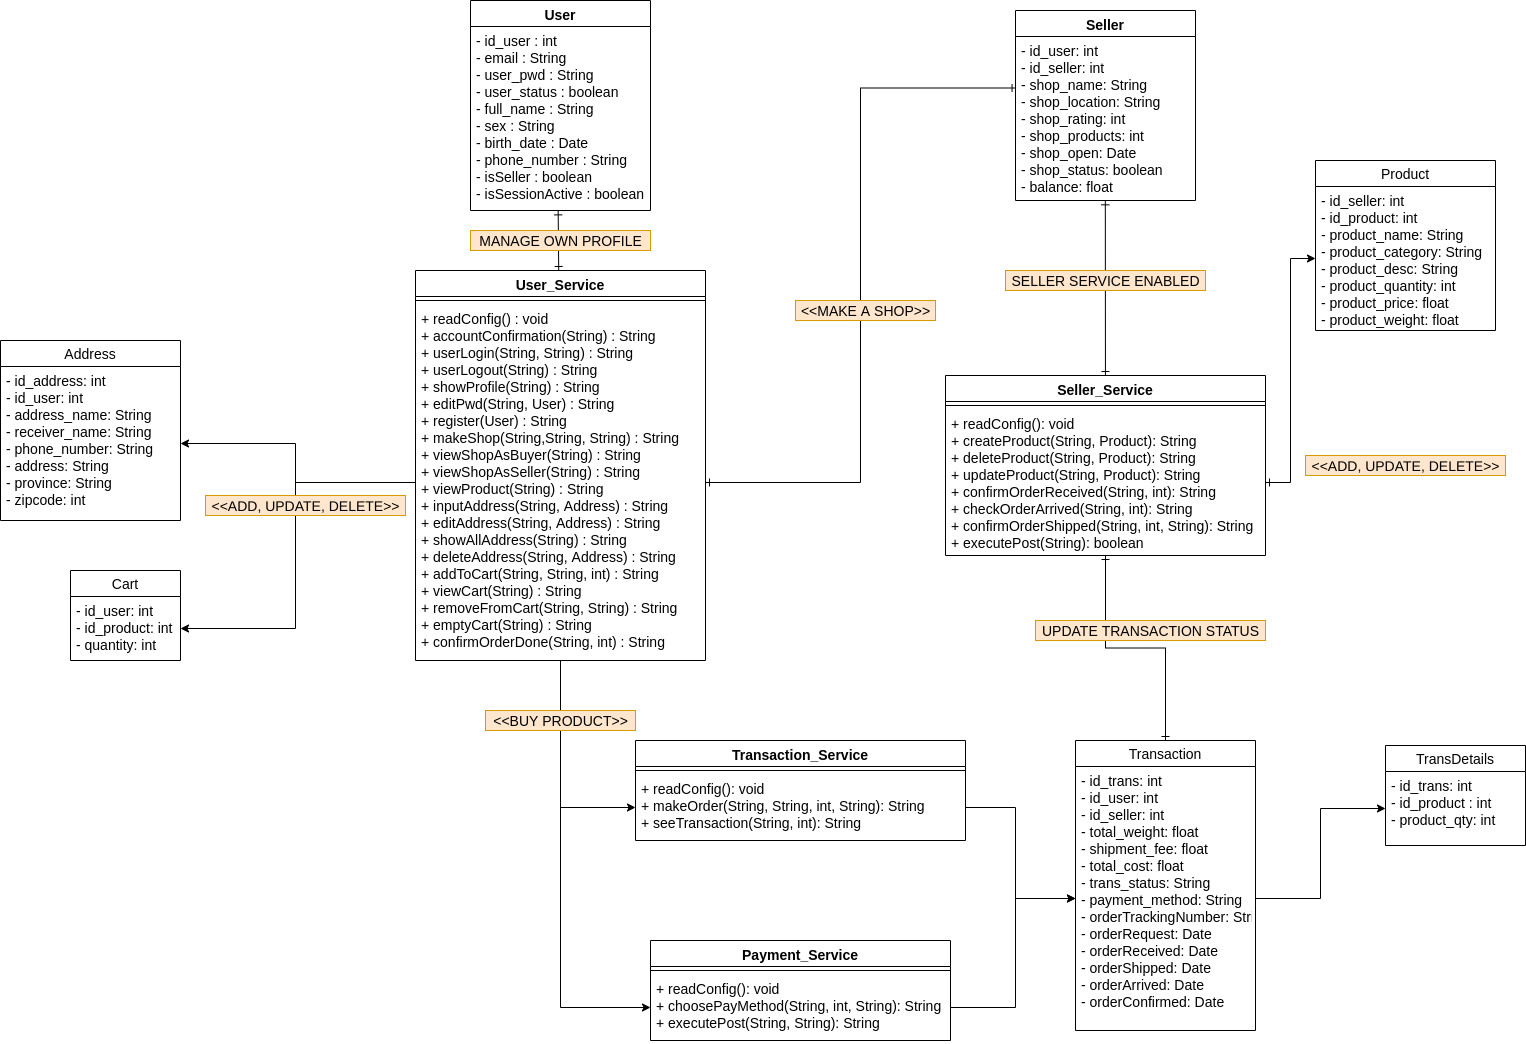

The diagram above was exported from draw.io. Its source (the exported page's mxGraphModel, read from the mxfile embedded in the PNG):
<mxGraphModel dx="1470" dy="825" grid="1" gridSize="10" guides="1" tooltips="1" connect="1" arrows="1" fold="1" page="1" pageScale="1" pageWidth="827" pageHeight="1169" math="0" shadow="0">
  <root>
    <mxCell id="VQAKSaWkM3rU8dV7HYHF-0" />
    <mxCell id="VQAKSaWkM3rU8dV7HYHF-1" parent="VQAKSaWkM3rU8dV7HYHF-0" />
    <mxCell id="V3RLrvgcCoyOCosBzToT-69" style="edgeStyle=orthogonalEdgeStyle;rounded=0;orthogonalLoop=1;jettySize=auto;html=1;entryX=0;entryY=0.5;entryDx=0;entryDy=0;fontSize=14;" edge="1" parent="VQAKSaWkM3rU8dV7HYHF-1" source="V3RLrvgcCoyOCosBzToT-0" target="V3RLrvgcCoyOCosBzToT-16">
      <mxGeometry relative="1" as="geometry" />
    </mxCell>
    <mxCell id="V3RLrvgcCoyOCosBzToT-70" style="edgeStyle=orthogonalEdgeStyle;rounded=0;orthogonalLoop=1;jettySize=auto;html=1;entryX=0;entryY=0.5;entryDx=0;entryDy=0;fontSize=14;" edge="1" parent="VQAKSaWkM3rU8dV7HYHF-1" source="V3RLrvgcCoyOCosBzToT-0" target="V3RLrvgcCoyOCosBzToT-12">
      <mxGeometry relative="1" as="geometry" />
    </mxCell>
    <mxCell id="JnckTsEY1cPgmYZt8VtN-6" style="rounded=0;orthogonalLoop=1;jettySize=auto;html=1;entryX=0.487;entryY=1.002;entryDx=0;entryDy=0;entryPerimeter=0;startArrow=ERone;startFill=0;endArrow=ERone;endFill=0;fontSize=14;" edge="1" parent="VQAKSaWkM3rU8dV7HYHF-1" source="V3RLrvgcCoyOCosBzToT-0" target="V3RLrvgcCoyOCosBzToT-18">
      <mxGeometry relative="1" as="geometry" />
    </mxCell>
    <mxCell id="V3RLrvgcCoyOCosBzToT-0" value="User_Service" style="swimlane;fontStyle=1;align=center;verticalAlign=top;childLayout=stackLayout;horizontal=1;startSize=26;horizontalStack=0;resizeParent=1;resizeParentMax=0;resizeLast=0;collapsible=1;marginBottom=0;fontSize=14;" vertex="1" parent="VQAKSaWkM3rU8dV7HYHF-1">
      <mxGeometry x="440" y="340" width="290" height="390" as="geometry" />
    </mxCell>
    <mxCell id="V3RLrvgcCoyOCosBzToT-2" value="" style="line;strokeWidth=1;fillColor=none;align=left;verticalAlign=middle;spacingTop=-1;spacingLeft=3;spacingRight=3;rotatable=0;labelPosition=right;points=[];portConstraint=eastwest;fontSize=14;" vertex="1" parent="V3RLrvgcCoyOCosBzToT-0">
      <mxGeometry y="26" width="290" height="8" as="geometry" />
    </mxCell>
    <mxCell id="V3RLrvgcCoyOCosBzToT-3" value="+ readConfig() : void&#10;+ accountConfirmation(String) : String&#10;+ userLogin(String, String) : String&#10;+ userLogout(String) : String&#10;+ showProfile(String) : String&#10;+ editPwd(String, User) : String&#10;+ register(User) : String&#10;+ makeShop(String,String, String) : String&#10;+ viewShopAsBuyer(String) : String&#10;+ viewShopAsSeller(String) : String&#10;+ viewProduct(String) : String&#10;+ inputAddress(String, Address) : String&#10;+ editAddress(String, Address) : String&#10;+ showAllAddress(String) : String&#10;+ deleteAddress(String, Address) : String&#10;+ addToCart(String, String, int) : String&#10;+ viewCart(String) : String&#10;+ removeFromCart(String, String) : String&#10;+ emptyCart(String) : String&#10;+ confirmOrderDone(String, int) : String" style="text;strokeColor=none;fillColor=none;align=left;verticalAlign=top;spacingLeft=4;spacingRight=4;overflow=hidden;rotatable=0;points=[[0,0.5],[1,0.5]];portConstraint=eastwest;fontSize=14;" vertex="1" parent="V3RLrvgcCoyOCosBzToT-0">
      <mxGeometry y="34" width="290" height="356" as="geometry" />
    </mxCell>
    <mxCell id="V3RLrvgcCoyOCosBzToT-62" style="edgeStyle=orthogonalEdgeStyle;rounded=0;orthogonalLoop=1;jettySize=auto;html=1;entryX=1;entryY=0.5;entryDx=0;entryDy=0;fontSize=14;" edge="1" parent="VQAKSaWkM3rU8dV7HYHF-1" source="V3RLrvgcCoyOCosBzToT-3" target="V3RLrvgcCoyOCosBzToT-26">
      <mxGeometry relative="1" as="geometry">
        <Array as="points">
          <mxPoint x="320" y="552" />
          <mxPoint x="320" y="513" />
        </Array>
      </mxGeometry>
    </mxCell>
    <mxCell id="V3RLrvgcCoyOCosBzToT-63" style="edgeStyle=orthogonalEdgeStyle;rounded=0;orthogonalLoop=1;jettySize=auto;html=1;entryX=1;entryY=0.5;entryDx=0;entryDy=0;fontSize=14;" edge="1" parent="VQAKSaWkM3rU8dV7HYHF-1" source="V3RLrvgcCoyOCosBzToT-3" target="V3RLrvgcCoyOCosBzToT-32">
      <mxGeometry relative="1" as="geometry">
        <Array as="points">
          <mxPoint x="320" y="552" />
          <mxPoint x="320" y="698" />
        </Array>
      </mxGeometry>
    </mxCell>
    <mxCell id="V3RLrvgcCoyOCosBzToT-64" style="edgeStyle=orthogonalEdgeStyle;rounded=0;orthogonalLoop=1;jettySize=auto;html=1;entryX=0;entryY=0.5;entryDx=0;entryDy=0;fontSize=14;startArrow=ERone;startFill=0;" edge="1" parent="VQAKSaWkM3rU8dV7HYHF-1" source="V3RLrvgcCoyOCosBzToT-8" target="V3RLrvgcCoyOCosBzToT-52">
      <mxGeometry relative="1" as="geometry" />
    </mxCell>
    <mxCell id="V3RLrvgcCoyOCosBzToT-65" style="edgeStyle=orthogonalEdgeStyle;rounded=0;orthogonalLoop=1;jettySize=auto;html=1;fontSize=14;" edge="1" parent="VQAKSaWkM3rU8dV7HYHF-1" source="V3RLrvgcCoyOCosBzToT-16" target="V3RLrvgcCoyOCosBzToT-39">
      <mxGeometry relative="1" as="geometry">
        <Array as="points">
          <mxPoint x="1040" y="877" />
          <mxPoint x="1040" y="968" />
        </Array>
      </mxGeometry>
    </mxCell>
    <mxCell id="V3RLrvgcCoyOCosBzToT-13" value="Transaction_Service" style="swimlane;fontStyle=1;align=center;verticalAlign=top;childLayout=stackLayout;horizontal=1;startSize=26;horizontalStack=0;resizeParent=1;resizeParentMax=0;resizeLast=0;collapsible=1;marginBottom=0;fontSize=14;" vertex="1" parent="VQAKSaWkM3rU8dV7HYHF-1">
      <mxGeometry x="660" y="810" width="330" height="100" as="geometry" />
    </mxCell>
    <mxCell id="V3RLrvgcCoyOCosBzToT-15" value="" style="line;strokeWidth=1;fillColor=none;align=left;verticalAlign=middle;spacingTop=-1;spacingLeft=3;spacingRight=3;rotatable=0;labelPosition=right;points=[];portConstraint=eastwest;fontSize=14;" vertex="1" parent="V3RLrvgcCoyOCosBzToT-13">
      <mxGeometry y="26" width="330" height="8" as="geometry" />
    </mxCell>
    <mxCell id="V3RLrvgcCoyOCosBzToT-16" value="+ readConfig(): void&#10;+ makeOrder(String, String, int, String): String&#10;+ seeTransaction(String, int): String" style="text;strokeColor=none;fillColor=none;align=left;verticalAlign=top;spacingLeft=4;spacingRight=4;overflow=hidden;rotatable=0;points=[[0,0.5],[1,0.5]];portConstraint=eastwest;fontSize=14;" vertex="1" parent="V3RLrvgcCoyOCosBzToT-13">
      <mxGeometry y="34" width="330" height="66" as="geometry" />
    </mxCell>
    <mxCell id="V3RLrvgcCoyOCosBzToT-25" value="Address" style="swimlane;fontStyle=0;childLayout=stackLayout;horizontal=1;startSize=26;fillColor=none;horizontalStack=0;resizeParent=1;resizeParentMax=0;resizeLast=0;collapsible=1;marginBottom=0;fontSize=14;" vertex="1" parent="VQAKSaWkM3rU8dV7HYHF-1">
      <mxGeometry x="25" y="410" width="180" height="180" as="geometry" />
    </mxCell>
    <mxCell id="V3RLrvgcCoyOCosBzToT-26" value="- id_address: int&#10;- id_user: int&#10;- address_name: String&#10;- receiver_name: String&#10;- phone_number: String&#10;- address: String&#10;- province: String&#10;- zipcode: int&#10;" style="text;strokeColor=none;fillColor=none;align=left;verticalAlign=top;spacingLeft=4;spacingRight=4;overflow=hidden;rotatable=0;points=[[0,0.5],[1,0.5]];portConstraint=eastwest;fontSize=14;" vertex="1" parent="V3RLrvgcCoyOCosBzToT-25">
      <mxGeometry y="26" width="180" height="154" as="geometry" />
    </mxCell>
    <mxCell id="V3RLrvgcCoyOCosBzToT-17" value="User" style="swimlane;fontStyle=1;align=center;verticalAlign=top;childLayout=stackLayout;horizontal=1;startSize=26;horizontalStack=0;resizeParent=1;resizeParentMax=0;resizeLast=0;collapsible=1;marginBottom=0;fontSize=14;" vertex="1" parent="VQAKSaWkM3rU8dV7HYHF-1">
      <mxGeometry x="495" y="70" width="180" height="210" as="geometry" />
    </mxCell>
    <mxCell id="V3RLrvgcCoyOCosBzToT-18" value="- id_user : int&#10;- email : String&#10;- user_pwd : String&#10;- user_status : boolean&#10;- full_name : String&#10;- sex : String&#10;- birth_date : Date&#10;- phone_number : String&#10;- isSeller : boolean&#10;- isSessionActive : boolean" style="text;strokeColor=none;fillColor=none;align=left;verticalAlign=top;spacingLeft=4;spacingRight=4;overflow=hidden;rotatable=0;points=[[0,0.5],[1,0.5]];portConstraint=eastwest;fontSize=14;" vertex="1" parent="V3RLrvgcCoyOCosBzToT-17">
      <mxGeometry y="26" width="180" height="184" as="geometry" />
    </mxCell>
    <mxCell id="JnckTsEY1cPgmYZt8VtN-7" value="Seller" style="swimlane;fontStyle=1;align=center;verticalAlign=top;childLayout=stackLayout;horizontal=1;startSize=26;horizontalStack=0;resizeParent=1;resizeParentMax=0;resizeLast=0;collapsible=1;marginBottom=0;fontSize=14;" vertex="1" parent="VQAKSaWkM3rU8dV7HYHF-1">
      <mxGeometry x="1040" y="80" width="180" height="190" as="geometry" />
    </mxCell>
    <mxCell id="JnckTsEY1cPgmYZt8VtN-8" value="- id_user: int&#10;- id_seller: int&#10;- shop_name: String&#10;- shop_location: String&#10;- shop_rating: int&#10;- shop_products: int&#10;- shop_open: Date&#10;- shop_status: boolean&#10;- balance: float" style="text;strokeColor=none;fillColor=none;align=left;verticalAlign=top;spacingLeft=4;spacingRight=4;overflow=hidden;rotatable=0;points=[[0,0.5],[1,0.5]];portConstraint=eastwest;fontSize=14;" vertex="1" parent="JnckTsEY1cPgmYZt8VtN-7">
      <mxGeometry y="26" width="180" height="164" as="geometry" />
    </mxCell>
    <mxCell id="V3RLrvgcCoyOCosBzToT-9" value="Payment_Service&#10;" style="swimlane;fontStyle=1;align=center;verticalAlign=top;childLayout=stackLayout;horizontal=1;startSize=26;horizontalStack=0;resizeParent=1;resizeParentMax=0;resizeLast=0;collapsible=1;marginBottom=0;fontSize=14;" vertex="1" parent="VQAKSaWkM3rU8dV7HYHF-1">
      <mxGeometry x="675" y="1010" width="300" height="100" as="geometry" />
    </mxCell>
    <mxCell id="V3RLrvgcCoyOCosBzToT-11" value="" style="line;strokeWidth=1;fillColor=none;align=left;verticalAlign=middle;spacingTop=-1;spacingLeft=3;spacingRight=3;rotatable=0;labelPosition=right;points=[];portConstraint=eastwest;fontSize=14;" vertex="1" parent="V3RLrvgcCoyOCosBzToT-9">
      <mxGeometry y="26" width="300" height="8" as="geometry" />
    </mxCell>
    <mxCell id="V3RLrvgcCoyOCosBzToT-12" value="+ readConfig(): void&#10;+ choosePayMethod(String, int, String): String&#10;+ executePost(String, String): String" style="text;strokeColor=none;fillColor=none;align=left;verticalAlign=top;spacingLeft=4;spacingRight=4;overflow=hidden;rotatable=0;points=[[0,0.5],[1,0.5]];portConstraint=eastwest;fontSize=14;" vertex="1" parent="V3RLrvgcCoyOCosBzToT-9">
      <mxGeometry y="34" width="300" height="66" as="geometry" />
    </mxCell>
    <mxCell id="V3RLrvgcCoyOCosBzToT-72" style="edgeStyle=orthogonalEdgeStyle;rounded=0;orthogonalLoop=1;jettySize=auto;html=1;entryX=0;entryY=0.5;entryDx=0;entryDy=0;fontSize=14;" edge="1" parent="VQAKSaWkM3rU8dV7HYHF-1" source="V3RLrvgcCoyOCosBzToT-39" target="V3RLrvgcCoyOCosBzToT-48">
      <mxGeometry relative="1" as="geometry" />
    </mxCell>
    <mxCell id="V3RLrvgcCoyOCosBzToT-47" value="TransDetails" style="swimlane;fontStyle=0;childLayout=stackLayout;horizontal=1;startSize=26;fillColor=none;horizontalStack=0;resizeParent=1;resizeParentMax=0;resizeLast=0;collapsible=1;marginBottom=0;fontSize=14;" vertex="1" parent="VQAKSaWkM3rU8dV7HYHF-1">
      <mxGeometry x="1410" y="815" width="140" height="100" as="geometry" />
    </mxCell>
    <mxCell id="V3RLrvgcCoyOCosBzToT-48" value="- id_trans: int&#10;- id_product : int&#10;- product_qty: int" style="text;strokeColor=none;fillColor=none;align=left;verticalAlign=top;spacingLeft=4;spacingRight=4;overflow=hidden;rotatable=0;points=[[0,0.5],[1,0.5]];portConstraint=eastwest;fontSize=14;" vertex="1" parent="V3RLrvgcCoyOCosBzToT-47">
      <mxGeometry y="26" width="140" height="74" as="geometry" />
    </mxCell>
    <mxCell id="JnckTsEY1cPgmYZt8VtN-9" style="edgeStyle=none;rounded=0;orthogonalLoop=1;jettySize=auto;html=1;entryX=0.499;entryY=1.002;entryDx=0;entryDy=0;entryPerimeter=0;startArrow=ERone;startFill=0;endArrow=ERone;endFill=0;fontSize=14;" edge="1" parent="VQAKSaWkM3rU8dV7HYHF-1" source="V3RLrvgcCoyOCosBzToT-5" target="JnckTsEY1cPgmYZt8VtN-8">
      <mxGeometry relative="1" as="geometry" />
    </mxCell>
    <mxCell id="JnckTsEY1cPgmYZt8VtN-14" style="edgeStyle=orthogonalEdgeStyle;rounded=0;orthogonalLoop=1;jettySize=auto;html=1;entryX=0.5;entryY=0;entryDx=0;entryDy=0;startArrow=ERone;startFill=0;endArrow=ERone;endFill=0;fontSize=14;" edge="1" parent="VQAKSaWkM3rU8dV7HYHF-1" source="V3RLrvgcCoyOCosBzToT-5" target="V3RLrvgcCoyOCosBzToT-37">
      <mxGeometry relative="1" as="geometry" />
    </mxCell>
    <mxCell id="V3RLrvgcCoyOCosBzToT-5" value="Seller_Service" style="swimlane;fontStyle=1;align=center;verticalAlign=top;childLayout=stackLayout;horizontal=1;startSize=26;horizontalStack=0;resizeParent=1;resizeParentMax=0;resizeLast=0;collapsible=1;marginBottom=0;fontSize=14;" vertex="1" parent="VQAKSaWkM3rU8dV7HYHF-1">
      <mxGeometry x="970" y="445" width="320" height="180" as="geometry" />
    </mxCell>
    <mxCell id="V3RLrvgcCoyOCosBzToT-7" value="" style="line;strokeWidth=1;fillColor=none;align=left;verticalAlign=middle;spacingTop=-1;spacingLeft=3;spacingRight=3;rotatable=0;labelPosition=right;points=[];portConstraint=eastwest;fontSize=14;" vertex="1" parent="V3RLrvgcCoyOCosBzToT-5">
      <mxGeometry y="26" width="320" height="8" as="geometry" />
    </mxCell>
    <mxCell id="V3RLrvgcCoyOCosBzToT-8" value="+ readConfig(): void&#10;+ createProduct(String, Product): String&#10;+ deleteProduct(String, Product): String&#10;+ updateProduct(String, Product): String&#10;+ confirmOrderReceived(String, int): String&#10;+ checkOrderArrived(String, int): String&#10;+ confirmOrderShipped(String, int, String): String&#10;+ executePost(String): boolean" style="text;strokeColor=none;fillColor=none;align=left;verticalAlign=top;spacingLeft=4;spacingRight=4;overflow=hidden;rotatable=0;points=[[0,0.5],[1,0.5]];portConstraint=eastwest;fontSize=14;" vertex="1" parent="V3RLrvgcCoyOCosBzToT-5">
      <mxGeometry y="34" width="320" height="146" as="geometry" />
    </mxCell>
    <mxCell id="V3RLrvgcCoyOCosBzToT-37" value="Transaction" style="swimlane;fontStyle=0;childLayout=stackLayout;horizontal=1;startSize=26;fillColor=none;horizontalStack=0;resizeParent=1;resizeParentMax=0;resizeLast=0;collapsible=1;marginBottom=0;fontSize=14;" vertex="1" parent="VQAKSaWkM3rU8dV7HYHF-1">
      <mxGeometry x="1100" y="810" width="180" height="290" as="geometry" />
    </mxCell>
    <mxCell id="V3RLrvgcCoyOCosBzToT-39" value="- id_trans: int&#10;- id_user: int&#10;- id_seller: int&#10;- total_weight: float&#10;- shipment_fee: float&#10;- total_cost: float&#10;- trans_status: String&#10;- payment_method: String&#10;- orderTrackingNumber: String&#10;- orderRequest: Date&#10;- orderReceived: Date&#10;- orderShipped: Date&#10;- orderArrived: Date&#10;- orderConfirmed: Date" style="text;strokeColor=none;fillColor=none;align=left;verticalAlign=top;spacingLeft=4;spacingRight=4;overflow=hidden;rotatable=0;points=[[0,0.5],[1,0.5]];portConstraint=eastwest;fontSize=14;" vertex="1" parent="V3RLrvgcCoyOCosBzToT-37">
      <mxGeometry y="26" width="180" height="264" as="geometry" />
    </mxCell>
    <mxCell id="JnckTsEY1cPgmYZt8VtN-0" style="edgeStyle=orthogonalEdgeStyle;rounded=0;orthogonalLoop=1;jettySize=auto;html=1;entryX=0;entryY=0.5;entryDx=0;entryDy=0;fontSize=14;" edge="1" parent="VQAKSaWkM3rU8dV7HYHF-1" source="V3RLrvgcCoyOCosBzToT-12" target="V3RLrvgcCoyOCosBzToT-39">
      <mxGeometry relative="1" as="geometry">
        <Array as="points">
          <mxPoint x="1040" y="1077" />
          <mxPoint x="1040" y="968" />
        </Array>
      </mxGeometry>
    </mxCell>
    <mxCell id="JnckTsEY1cPgmYZt8VtN-1" value="&amp;lt;&amp;lt;ADD, UPDATE, DELETE&amp;gt;&amp;gt;" style="text;html=1;align=center;verticalAlign=middle;resizable=0;points=[];autosize=1;fontSize=14;fillColor=#ffe6cc;strokeColor=#d79b00;" vertex="1" parent="VQAKSaWkM3rU8dV7HYHF-1">
      <mxGeometry x="230" y="565" width="200" height="20" as="geometry" />
    </mxCell>
    <mxCell id="V3RLrvgcCoyOCosBzToT-29" value="Cart" style="swimlane;fontStyle=0;childLayout=stackLayout;horizontal=1;startSize=26;fillColor=none;horizontalStack=0;resizeParent=1;resizeParentMax=0;resizeLast=0;collapsible=1;marginBottom=0;fontSize=14;" vertex="1" parent="VQAKSaWkM3rU8dV7HYHF-1">
      <mxGeometry x="95" y="640" width="110" height="90" as="geometry" />
    </mxCell>
    <mxCell id="V3RLrvgcCoyOCosBzToT-32" value="- id_user: int&#10;- id_product: int&#10;- quantity: int" style="text;strokeColor=none;fillColor=none;align=left;verticalAlign=top;spacingLeft=4;spacingRight=4;overflow=hidden;rotatable=0;points=[[0,0.5],[1,0.5]];portConstraint=eastwest;fontSize=14;" vertex="1" parent="V3RLrvgcCoyOCosBzToT-29">
      <mxGeometry y="26" width="110" height="64" as="geometry" />
    </mxCell>
    <mxCell id="JnckTsEY1cPgmYZt8VtN-3" value="&amp;lt;&amp;lt;ADD, UPDATE, DELETE&amp;gt;&amp;gt;" style="text;html=1;align=center;verticalAlign=middle;resizable=0;points=[];autosize=1;fontSize=14;fillColor=#ffe6cc;strokeColor=#d79b00;" vertex="1" parent="VQAKSaWkM3rU8dV7HYHF-1">
      <mxGeometry x="1330" y="525" width="200" height="20" as="geometry" />
    </mxCell>
    <mxCell id="V3RLrvgcCoyOCosBzToT-51" value="Product" style="swimlane;fontStyle=0;childLayout=stackLayout;horizontal=1;startSize=26;fillColor=none;horizontalStack=0;resizeParent=1;resizeParentMax=0;resizeLast=0;collapsible=1;marginBottom=0;fontSize=14;" vertex="1" parent="VQAKSaWkM3rU8dV7HYHF-1">
      <mxGeometry x="1340" y="230" width="180" height="170" as="geometry" />
    </mxCell>
    <mxCell id="V3RLrvgcCoyOCosBzToT-52" value="- id_seller: int&#10;- id_product: int&#10;- product_name: String&#10;- product_category: String&#10;- product_desc: String&#10;- product_quantity: int&#10;- product_price: float&#10;- product_weight: float" style="text;strokeColor=none;fillColor=none;align=left;verticalAlign=top;spacingLeft=4;spacingRight=4;overflow=hidden;rotatable=0;points=[[0,0.5],[1,0.5]];portConstraint=eastwest;fontSize=14;" vertex="1" parent="V3RLrvgcCoyOCosBzToT-51">
      <mxGeometry y="26" width="180" height="144" as="geometry" />
    </mxCell>
    <mxCell id="JnckTsEY1cPgmYZt8VtN-10" style="edgeStyle=orthogonalEdgeStyle;rounded=0;orthogonalLoop=1;jettySize=auto;html=1;entryX=0.003;entryY=0.314;entryDx=0;entryDy=0;entryPerimeter=0;startArrow=ERone;startFill=0;endArrow=ERone;endFill=0;fontSize=14;" edge="1" parent="VQAKSaWkM3rU8dV7HYHF-1" source="V3RLrvgcCoyOCosBzToT-3" target="JnckTsEY1cPgmYZt8VtN-8">
      <mxGeometry relative="1" as="geometry" />
    </mxCell>
    <mxCell id="JnckTsEY1cPgmYZt8VtN-12" value="&amp;lt;&amp;lt;MAKE A SHOP&amp;gt;&amp;gt;" style="text;html=1;align=center;verticalAlign=middle;resizable=0;points=[];autosize=1;fontSize=14;fillColor=#ffe6cc;strokeColor=#d79b00;" vertex="1" parent="VQAKSaWkM3rU8dV7HYHF-1">
      <mxGeometry x="820" y="370" width="140" height="20" as="geometry" />
    </mxCell>
    <mxCell id="JnckTsEY1cPgmYZt8VtN-13" value="SELLER SERVICE ENABLED" style="text;html=1;align=center;verticalAlign=middle;resizable=0;points=[];autosize=1;fontSize=14;fillColor=#ffe6cc;strokeColor=#d79b00;" vertex="1" parent="VQAKSaWkM3rU8dV7HYHF-1">
      <mxGeometry x="1030" y="340" width="200" height="20" as="geometry" />
    </mxCell>
    <mxCell id="JnckTsEY1cPgmYZt8VtN-15" value="&amp;lt;&amp;lt;BUY PRODUCT&amp;gt;&amp;gt;" style="text;html=1;align=center;verticalAlign=middle;resizable=0;points=[];autosize=1;fontSize=14;fillColor=#ffe6cc;strokeColor=#d79b00;" vertex="1" parent="VQAKSaWkM3rU8dV7HYHF-1">
      <mxGeometry x="510" y="780" width="150" height="20" as="geometry" />
    </mxCell>
    <mxCell id="JnckTsEY1cPgmYZt8VtN-16" value="UPDATE TRANSACTION STATUS" style="text;html=1;align=center;verticalAlign=middle;resizable=0;points=[];autosize=1;fontSize=14;fillColor=#ffe6cc;strokeColor=#d79b00;" vertex="1" parent="VQAKSaWkM3rU8dV7HYHF-1">
      <mxGeometry x="1060" y="690" width="230" height="20" as="geometry" />
    </mxCell>
    <mxCell id="JnckTsEY1cPgmYZt8VtN-18" value="MANAGE OWN PROFILE" style="text;html=1;align=center;verticalAlign=middle;resizable=0;points=[];autosize=1;fontSize=14;fillColor=#ffe6cc;strokeColor=#d79b00;" vertex="1" parent="VQAKSaWkM3rU8dV7HYHF-1">
      <mxGeometry x="495" y="300" width="180" height="20" as="geometry" />
    </mxCell>
  </root>
</mxGraphModel>